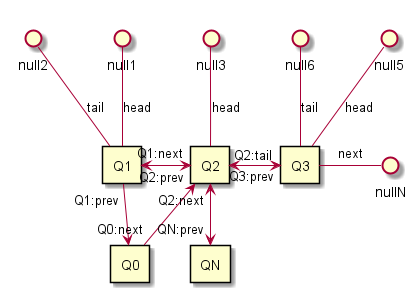

The diagram above was rendered by PlantUML. Its source (embedded in the PNG):
@startuml

rectangle Q0

rectangle Q1
rectangle Q2
rectangle Q3

rectangle QN

Q0 <-up- "Q1:prev" Q1

Q1  -up-() null2:tail
Q1  -up-() null1:head

Q0 "Q0:next" -up-> Q2
Q1 "Q1:next" <--right--> "Q2:prev" Q2

Q2  -up-() null3:head

Q2 "Q2:tail" <-right-> "Q3:prev" Q3

Q2 "Q2:next" <-down-> "QN:prev" QN

Q3  -up-() null6:tail
Q3  -up-() null5:head

Q3  -right-() nullN:next


@enduml